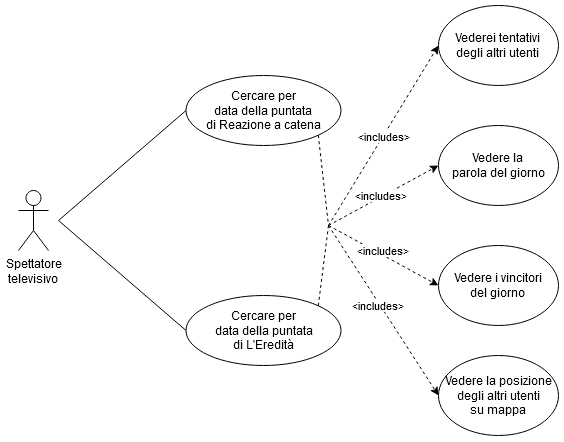

The diagram above was exported from draw.io. Its source (the exported page's mxGraphModel, read from the mxfile embedded in the PNG):
<mxGraphModel dx="1185" dy="627" grid="1" gridSize="10" guides="1" tooltips="1" connect="1" arrows="1" fold="1" page="1" pageScale="1" pageWidth="827" pageHeight="1169" math="0" shadow="0">
  <root>
    <mxCell id="0" />
    <mxCell id="1" parent="0" />
    <mxCell id="hhA_rIlwBNstXh9owG-z-1" value="&lt;div&gt;Spettatore&lt;/div&gt;&lt;div&gt;televisivo&lt;br&gt;&lt;/div&gt;" style="shape=umlActor;verticalLabelPosition=bottom;verticalAlign=top;html=1;outlineConnect=0;" vertex="1" parent="1">
      <mxGeometry x="144" y="340" width="30" height="60" as="geometry" />
    </mxCell>
    <mxCell id="hhA_rIlwBNstXh9owG-z-2" value="&lt;div&gt;Cercare per &lt;br&gt;&lt;/div&gt;&lt;div&gt;data della puntata&lt;/div&gt;&lt;div&gt;di Reazione a catena&lt;br&gt;&lt;/div&gt;" style="ellipse;whiteSpace=wrap;html=1;" vertex="1" parent="1">
      <mxGeometry x="311.5" y="225" width="155" height="70" as="geometry" />
    </mxCell>
    <mxCell id="hhA_rIlwBNstXh9owG-z-4" value="" style="endArrow=none;html=1;rounded=0;entryX=0;entryY=0.5;entryDx=0;entryDy=0;" edge="1" parent="1" target="hhA_rIlwBNstXh9owG-z-2">
      <mxGeometry width="50" height="50" relative="1" as="geometry">
        <mxPoint x="184" y="370" as="sourcePoint" />
        <mxPoint x="294" y="510" as="targetPoint" />
      </mxGeometry>
    </mxCell>
    <mxCell id="hhA_rIlwBNstXh9owG-z-5" value="" style="endArrow=none;html=1;rounded=0;entryX=0;entryY=0.5;entryDx=0;entryDy=0;" edge="1" parent="1" target="hhA_rIlwBNstXh9owG-z-23">
      <mxGeometry width="50" height="50" relative="1" as="geometry">
        <mxPoint x="184" y="370" as="sourcePoint" />
        <mxPoint x="329" y="585" as="targetPoint" />
      </mxGeometry>
    </mxCell>
    <mxCell id="hhA_rIlwBNstXh9owG-z-23" value="&lt;div&gt;Cercare per &lt;br&gt;&lt;/div&gt;&lt;div&gt;data della puntata&lt;/div&gt;&lt;div&gt;di L'Eredità&lt;br&gt;&lt;/div&gt;" style="ellipse;whiteSpace=wrap;html=1;" vertex="1" parent="1">
      <mxGeometry x="311.5" y="445" width="155" height="70" as="geometry" />
    </mxCell>
    <mxCell id="hhA_rIlwBNstXh9owG-z-24" value="" style="endArrow=classic;html=1;rounded=0;dashed=1;entryX=0;entryY=0.5;entryDx=0;entryDy=0;" edge="1" parent="1" target="hhA_rIlwBNstXh9owG-z-26">
      <mxGeometry width="50" height="50" relative="1" as="geometry">
        <mxPoint x="454" y="375" as="sourcePoint" />
        <mxPoint x="884" y="68.06" as="targetPoint" />
      </mxGeometry>
    </mxCell>
    <mxCell id="hhA_rIlwBNstXh9owG-z-25" value="&amp;lt;includes&amp;gt;" style="edgeLabel;html=1;align=center;verticalAlign=middle;resizable=0;points=[];" vertex="1" connectable="0" parent="hhA_rIlwBNstXh9owG-z-24">
      <mxGeometry x="-0.4467" y="-2" relative="1" as="geometry">
        <mxPoint x="22" y="-41" as="offset" />
      </mxGeometry>
    </mxCell>
    <mxCell id="hhA_rIlwBNstXh9owG-z-26" value="&lt;div&gt;Vederei tentativi &lt;br&gt;&lt;/div&gt;&lt;div&gt;degli altri utenti&lt;/div&gt;" style="ellipse;whiteSpace=wrap;html=1;" vertex="1" parent="1">
      <mxGeometry x="564" y="155" width="120" height="80" as="geometry" />
    </mxCell>
    <mxCell id="hhA_rIlwBNstXh9owG-z-27" value="&lt;div&gt;Vedere la &lt;br&gt;&lt;/div&gt;&lt;div&gt;parola del giorno&lt;/div&gt;" style="ellipse;whiteSpace=wrap;html=1;" vertex="1" parent="1">
      <mxGeometry x="564" y="275" width="120" height="80" as="geometry" />
    </mxCell>
    <mxCell id="hhA_rIlwBNstXh9owG-z-28" value="&lt;div&gt;Vedere i vincitori&lt;/div&gt;&lt;div&gt;del giorno&lt;br&gt;&lt;/div&gt;" style="ellipse;whiteSpace=wrap;html=1;" vertex="1" parent="1">
      <mxGeometry x="564" y="395" width="120" height="80" as="geometry" />
    </mxCell>
    <mxCell id="hhA_rIlwBNstXh9owG-z-29" value="&lt;div&gt;Vedere la posizione&lt;/div&gt;&lt;div&gt;degli altri utenti&lt;/div&gt;&lt;div&gt;su mappa&lt;br&gt;&lt;/div&gt;" style="ellipse;whiteSpace=wrap;html=1;" vertex="1" parent="1">
      <mxGeometry x="564" y="505" width="120" height="80" as="geometry" />
    </mxCell>
    <mxCell id="hhA_rIlwBNstXh9owG-z-30" value="" style="endArrow=classic;html=1;rounded=0;dashed=1;entryX=0;entryY=0.5;entryDx=0;entryDy=0;" edge="1" parent="1" target="hhA_rIlwBNstXh9owG-z-27">
      <mxGeometry width="50" height="50" relative="1" as="geometry">
        <mxPoint x="454" y="375" as="sourcePoint" />
        <mxPoint x="574" y="205" as="targetPoint" />
      </mxGeometry>
    </mxCell>
    <mxCell id="hhA_rIlwBNstXh9owG-z-31" value="&amp;lt;includes&amp;gt;" style="edgeLabel;html=1;align=center;verticalAlign=middle;resizable=0;points=[];" vertex="1" connectable="0" parent="hhA_rIlwBNstXh9owG-z-30">
      <mxGeometry x="-0.4467" y="-2" relative="1" as="geometry">
        <mxPoint x="20" y="-15" as="offset" />
      </mxGeometry>
    </mxCell>
    <mxCell id="hhA_rIlwBNstXh9owG-z-32" value="" style="endArrow=classic;html=1;rounded=0;dashed=1;entryX=0;entryY=0.5;entryDx=0;entryDy=0;" edge="1" parent="1" target="hhA_rIlwBNstXh9owG-z-28">
      <mxGeometry width="50" height="50" relative="1" as="geometry">
        <mxPoint x="454" y="375" as="sourcePoint" />
        <mxPoint x="584" y="215" as="targetPoint" />
      </mxGeometry>
    </mxCell>
    <mxCell id="hhA_rIlwBNstXh9owG-z-33" value="&amp;lt;includes&amp;gt;" style="edgeLabel;html=1;align=center;verticalAlign=middle;resizable=0;points=[];" vertex="1" connectable="0" parent="hhA_rIlwBNstXh9owG-z-32">
      <mxGeometry x="-0.4467" y="-2" relative="1" as="geometry">
        <mxPoint x="24" y="6" as="offset" />
      </mxGeometry>
    </mxCell>
    <mxCell id="hhA_rIlwBNstXh9owG-z-34" value="" style="endArrow=classic;html=1;rounded=0;dashed=1;entryX=0;entryY=0.5;entryDx=0;entryDy=0;" edge="1" parent="1" target="hhA_rIlwBNstXh9owG-z-29">
      <mxGeometry width="50" height="50" relative="1" as="geometry">
        <mxPoint x="454" y="375" as="sourcePoint" />
        <mxPoint x="594" y="225" as="targetPoint" />
      </mxGeometry>
    </mxCell>
    <mxCell id="hhA_rIlwBNstXh9owG-z-35" value="&amp;lt;includes&amp;gt;" style="edgeLabel;html=1;align=center;verticalAlign=middle;resizable=0;points=[];" vertex="1" connectable="0" parent="hhA_rIlwBNstXh9owG-z-34">
      <mxGeometry x="-0.4467" y="-2" relative="1" as="geometry">
        <mxPoint x="20" y="32" as="offset" />
      </mxGeometry>
    </mxCell>
    <mxCell id="hhA_rIlwBNstXh9owG-z-36" value="" style="endArrow=none;dashed=1;html=1;rounded=0;exitX=1;exitY=1;exitDx=0;exitDy=0;" edge="1" parent="1" source="hhA_rIlwBNstXh9owG-z-2">
      <mxGeometry width="50" height="50" relative="1" as="geometry">
        <mxPoint x="444" y="385" as="sourcePoint" />
        <mxPoint x="454" y="375" as="targetPoint" />
      </mxGeometry>
    </mxCell>
    <mxCell id="hhA_rIlwBNstXh9owG-z-37" value="" style="endArrow=none;dashed=1;html=1;rounded=0;exitX=1;exitY=0;exitDx=0;exitDy=0;" edge="1" parent="1" source="hhA_rIlwBNstXh9owG-z-23">
      <mxGeometry width="50" height="50" relative="1" as="geometry">
        <mxPoint x="453.80077554195736" y="294.74873734152925" as="sourcePoint" />
        <mxPoint x="454" y="375" as="targetPoint" />
      </mxGeometry>
    </mxCell>
  </root>
</mxGraphModel>